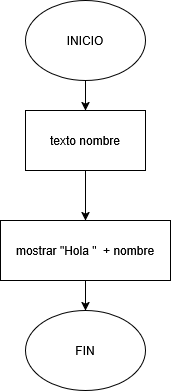

The diagram above was exported from draw.io. Its source (the exported page's mxGraphModel, read from the mxfile embedded in the PNG):
<mxGraphModel dx="1414" dy="779" grid="1" gridSize="10" guides="1" tooltips="1" connect="1" arrows="1" fold="1" page="1" pageScale="1" pageWidth="850" pageHeight="1100" math="0" shadow="0">
  <root>
    <mxCell id="0" />
    <mxCell id="1" parent="0" />
    <mxCell id="5hsAeQKC58xY4W1VWBvE-5" edge="1" parent="1" source="5hsAeQKC58xY4W1VWBvE-1" style="edgeStyle=orthogonalEdgeStyle;rounded=0;orthogonalLoop=1;jettySize=auto;html=1;" target="5hsAeQKC58xY4W1VWBvE-3" value="">
      <mxGeometry relative="1" as="geometry" />
    </mxCell>
    <mxCell id="5hsAeQKC58xY4W1VWBvE-1" parent="1" style="ellipse;whiteSpace=wrap;html=1;shapeInside=1;" value="INICIO" vertex="1">
      <mxGeometry height="80" width="120" x="340" y="40" as="geometry" />
    </mxCell>
    <mxCell id="5hsAeQKC58xY4W1VWBvE-2" parent="1" style="ellipse;whiteSpace=wrap;html=1;shapeInside=1;" value="FIN" vertex="1">
      <mxGeometry height="80" width="120" x="340" y="350" as="geometry" />
    </mxCell>
    <mxCell id="5hsAeQKC58xY4W1VWBvE-6" edge="1" parent="1" source="5hsAeQKC58xY4W1VWBvE-3" style="edgeStyle=orthogonalEdgeStyle;rounded=0;orthogonalLoop=1;jettySize=auto;html=1;" target="5hsAeQKC58xY4W1VWBvE-4" value="">
      <mxGeometry relative="1" as="geometry" />
    </mxCell>
    <mxCell id="5hsAeQKC58xY4W1VWBvE-3" parent="1" style="rounded=0;whiteSpace=wrap;html=1;" value="texto nombre" vertex="1">
      <mxGeometry height="60" width="120" x="340" y="150" as="geometry" />
    </mxCell>
    <mxCell id="5hsAeQKC58xY4W1VWBvE-7" edge="1" parent="1" source="5hsAeQKC58xY4W1VWBvE-4" style="edgeStyle=orthogonalEdgeStyle;rounded=0;orthogonalLoop=1;jettySize=auto;html=1;" target="5hsAeQKC58xY4W1VWBvE-2" value="">
      <mxGeometry relative="1" as="geometry" />
    </mxCell>
    <mxCell id="5hsAeQKC58xY4W1VWBvE-4" parent="1" style="rounded=0;whiteSpace=wrap;html=1;" value="mostrar &quot;Hola &quot;&amp;nbsp; + nombre" vertex="1">
      <mxGeometry height="60" width="170" x="315" y="260" as="geometry" />
    </mxCell>
  </root>
</mxGraphModel>